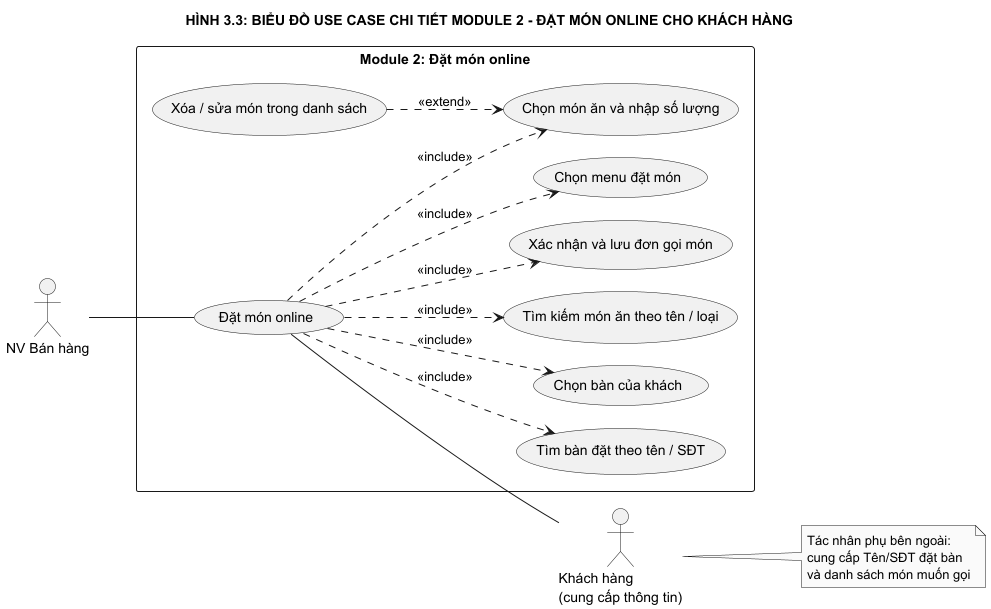

The diagram above was rendered by PlantUML. Its source (embedded in the PNG):
@startuml Spec_03_UseCase_Module2
left to right direction
skinparam packageStyle rectangle
skinparam monochrome true
skinparam shadowing false
skinparam nodesep 22
skinparam ranksep 60

title HÌNH 3.3: BIỂU ĐỒ USE CASE CHI TIẾT MODULE 2 - ĐẶT MÓN ONLINE CHO KHÁCH HÀNG

actor "NV Bán hàng" as Sale
actor "Khách hàng\n(cung cấp thông tin)" as Customer

rectangle "Module 2: Đặt món online" {
    usecase "Đặt món online" as UC_OrderOnline
    usecase "Chọn menu đặt món" as UC_ChooseMenu
    usecase "Tìm bàn đặt theo tên / SĐT" as UC_FindTable
    usecase "Chọn bàn của khách" as UC_ChooseTable
    usecase "Tìm kiếm món ăn theo tên / loại" as UC_SearchDish
    usecase "Chọn món ăn và nhập số lượng" as UC_SelectQty
    usecase "Xóa / sửa món trong danh sách" as UC_ModifyItem
    usecase "Xác nhận và lưu đơn gọi món" as UC_ConfirmOrder
}

Sale -- UC_OrderOnline
UC_OrderOnline -- Customer

UC_OrderOnline ..> UC_ChooseMenu : <<include>>
UC_OrderOnline ..> UC_FindTable : <<include>>
UC_OrderOnline ..> UC_ChooseTable : <<include>>
UC_OrderOnline ..> UC_SearchDish : <<include>>
UC_OrderOnline ..> UC_SelectQty : <<include>>
UC_OrderOnline ..> UC_ConfirmOrder : <<include>>
UC_ModifyItem ..> UC_SelectQty : <<extend>>

note right of Customer
  Tác nhân phụ bên ngoài:
  cung cấp Tên/SĐT đặt bàn
  và danh sách món muốn gọi
end note

@enduml